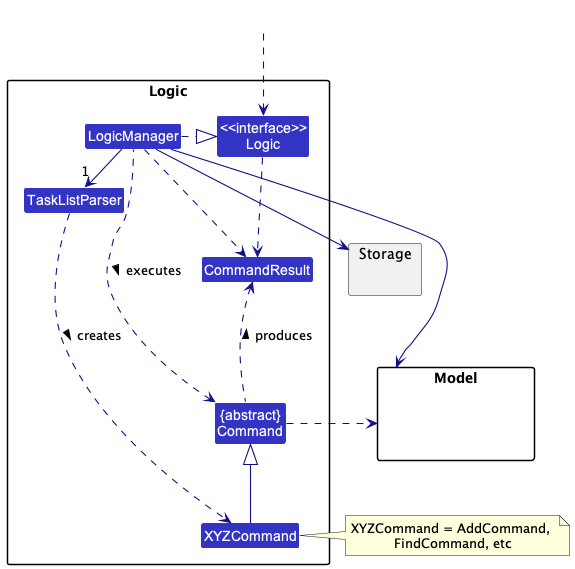

The diagram above was rendered by PlantUML. Its source (embedded in the PNG):
@startuml
!include style.puml
skinparam arrowThickness 1.1
skinparam arrowColor LOGIC_COLOR_T4
skinparam classBackgroundColor LOGIC_COLOR

package Logic {

Class TaskListParser
Class XYZCommand
Class CommandResult
Class "{abstract}\nCommand" as Command


Class "<<interface>>\nLogic" as Logic
Class LogicManager
}

package Model{
Class HiddenModel #FFFFFF
}

package Storage{
}

Class HiddenOutside #FFFFFF
HiddenOutside ..> Logic

LogicManager .right.|> Logic
LogicManager -right->"1" TaskListParser
TaskListParser ..> XYZCommand : creates >

XYZCommand -up-|> Command
LogicManager .left.> Command : executes >

LogicManager --> Model
LogicManager --> Storage
Storage --[hidden] Model
Command .[hidden]up.> Storage
Command .right.> Model
note right of XYZCommand: XYZCommand = AddCommand, \nFindCommand, etc

Logic ..> CommandResult
LogicManager .down.> CommandResult
Command .up.> CommandResult : produces >
@enduml